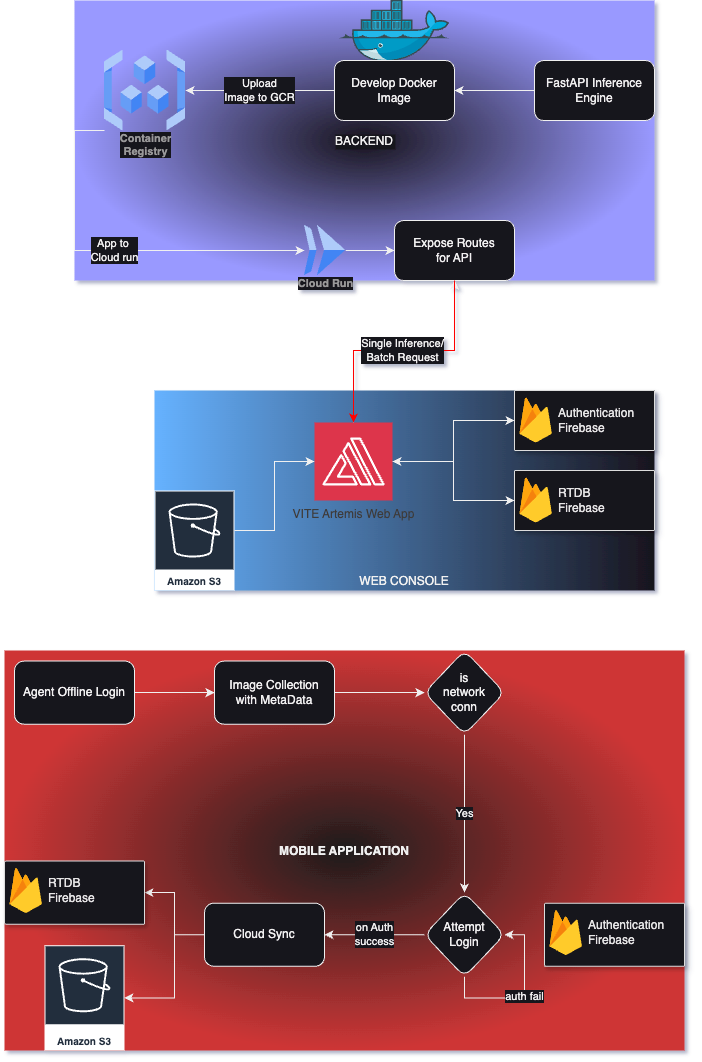

The diagram above was exported from draw.io. Its source (the exported page's mxGraphModel, read from the mxfile embedded in the PNG):
<mxGraphModel dx="1114" dy="817" grid="1" gridSize="10" guides="1" tooltips="1" connect="1" arrows="1" fold="1" page="1" pageScale="1" pageWidth="827" pageHeight="1169" math="0" shadow="0">
  <root>
    <mxCell id="0" />
    <mxCell id="1" parent="0" />
    <mxCell id="TJq9liCqHK82a1mBZkFz-63" value="WEB CONSOLE" style="group;verticalAlign=bottom;fillColor=default;gradientColor=#66B2FF;gradientDirection=west;rounded=0;" vertex="1" connectable="0" parent="1">
      <mxGeometry x="240" y="420" width="500" height="200" as="geometry" />
    </mxCell>
    <mxCell id="TJq9liCqHK82a1mBZkFz-3" value="" style="strokeColor=#dddddd;shadow=1;strokeWidth=1;rounded=1;absoluteArcSize=1;arcSize=2;" vertex="1" parent="TJq9liCqHK82a1mBZkFz-63">
      <mxGeometry x="360" width="140" height="60" as="geometry" />
    </mxCell>
    <mxCell id="TJq9liCqHK82a1mBZkFz-4" value="&lt;font color=&quot;#e6e6e6&quot;&gt;Authentication&lt;br&gt;Firebase&lt;/font&gt;" style="sketch=0;dashed=0;connectable=0;html=1;fillColor=#5184F3;strokeColor=none;shape=mxgraph.gcp2.firebase;part=1;labelPosition=right;verticalLabelPosition=middle;align=left;verticalAlign=middle;spacingLeft=5;fontColor=#999999;fontSize=12;" vertex="1" parent="TJq9liCqHK82a1mBZkFz-3">
      <mxGeometry width="32.4" height="45" relative="1" as="geometry">
        <mxPoint x="5" y="7" as="offset" />
      </mxGeometry>
    </mxCell>
    <mxCell id="TJq9liCqHK82a1mBZkFz-9" value="Amazon S3" style="sketch=0;outlineConnect=0;fontColor=#232F3E;gradientColor=none;strokeColor=#ffffff;fillColor=#232F3E;dashed=0;verticalLabelPosition=middle;verticalAlign=bottom;align=center;html=1;whiteSpace=wrap;fontSize=10;fontStyle=1;spacing=3;shape=mxgraph.aws4.productIcon;prIcon=mxgraph.aws4.s3;" vertex="1" parent="TJq9liCqHK82a1mBZkFz-63">
      <mxGeometry y="100" width="80" height="100" as="geometry" />
    </mxCell>
    <mxCell id="TJq9liCqHK82a1mBZkFz-34" value="" style="strokeColor=#dddddd;shadow=1;strokeWidth=1;rounded=1;absoluteArcSize=1;arcSize=2;" vertex="1" parent="TJq9liCqHK82a1mBZkFz-63">
      <mxGeometry x="360" y="80" width="140" height="60" as="geometry" />
    </mxCell>
    <mxCell id="TJq9liCqHK82a1mBZkFz-35" value="&lt;font color=&quot;#e6e6e6&quot;&gt;RTDB&lt;br&gt;Firebase&lt;/font&gt;" style="sketch=0;dashed=0;connectable=0;html=1;fillColor=#5184F3;strokeColor=none;shape=mxgraph.gcp2.firebase;part=1;labelPosition=right;verticalLabelPosition=middle;align=left;verticalAlign=middle;spacingLeft=5;fontColor=#999999;fontSize=12;" vertex="1" parent="TJq9liCqHK82a1mBZkFz-34">
      <mxGeometry width="32.4" height="45" relative="1" as="geometry">
        <mxPoint x="5" y="7" as="offset" />
      </mxGeometry>
    </mxCell>
    <mxCell id="TJq9liCqHK82a1mBZkFz-57" style="edgeStyle=orthogonalEdgeStyle;rounded=0;orthogonalLoop=1;jettySize=auto;html=1;entryX=0;entryY=0.5;entryDx=0;entryDy=0;" edge="1" parent="TJq9liCqHK82a1mBZkFz-63" source="TJq9liCqHK82a1mBZkFz-56" target="TJq9liCqHK82a1mBZkFz-3">
      <mxGeometry relative="1" as="geometry" />
    </mxCell>
    <mxCell id="TJq9liCqHK82a1mBZkFz-58" style="edgeStyle=orthogonalEdgeStyle;rounded=0;orthogonalLoop=1;jettySize=auto;html=1;" edge="1" parent="TJq9liCqHK82a1mBZkFz-63" source="TJq9liCqHK82a1mBZkFz-56" target="TJq9liCqHK82a1mBZkFz-34">
      <mxGeometry relative="1" as="geometry" />
    </mxCell>
    <mxCell id="TJq9liCqHK82a1mBZkFz-56" value="&lt;font color=&quot;#3e3b3a&quot;&gt;VITE Artemis Web App&lt;/font&gt;" style="sketch=0;points=[[0,0,0],[0.25,0,0],[0.5,0,0],[0.75,0,0],[1,0,0],[0,1,0],[0.25,1,0],[0.5,1,0],[0.75,1,0],[1,1,0],[0,0.25,0],[0,0.5,0],[0,0.75,0],[1,0.25,0],[1,0.5,0],[1,0.75,0]];outlineConnect=0;fontColor=#3E3E3E;fillColor=#DD344C;strokeColor=#ffffff;dashed=0;verticalLabelPosition=bottom;verticalAlign=top;align=center;html=1;fontSize=12;fontStyle=0;aspect=fixed;shape=mxgraph.aws4.resourceIcon;resIcon=mxgraph.aws4.amplify;" vertex="1" parent="TJq9liCqHK82a1mBZkFz-63">
      <mxGeometry x="160" y="32" width="78" height="78" as="geometry" />
    </mxCell>
    <mxCell id="TJq9liCqHK82a1mBZkFz-59" style="edgeStyle=orthogonalEdgeStyle;rounded=0;orthogonalLoop=1;jettySize=auto;html=1;entryX=1;entryY=0.5;entryDx=0;entryDy=0;entryPerimeter=0;" edge="1" parent="TJq9liCqHK82a1mBZkFz-63" source="TJq9liCqHK82a1mBZkFz-34" target="TJq9liCqHK82a1mBZkFz-56">
      <mxGeometry relative="1" as="geometry" />
    </mxCell>
    <mxCell id="TJq9liCqHK82a1mBZkFz-60" style="edgeStyle=orthogonalEdgeStyle;rounded=0;orthogonalLoop=1;jettySize=auto;html=1;entryX=0;entryY=0.5;entryDx=0;entryDy=0;entryPerimeter=0;" edge="1" parent="TJq9liCqHK82a1mBZkFz-63" source="TJq9liCqHK82a1mBZkFz-9" target="TJq9liCqHK82a1mBZkFz-56">
      <mxGeometry relative="1" as="geometry">
        <Array as="points">
          <mxPoint x="120" y="140" />
          <mxPoint x="120" y="71" />
        </Array>
      </mxGeometry>
    </mxCell>
    <mxCell id="TJq9liCqHK82a1mBZkFz-44" value="MOBILE APPLICATION" style="group;verticalAlign=middle;labelBackgroundColor=none;fillColor=#1D1C1C;gradientColor=#ce3636;gradientDirection=radial;fontStyle=1" vertex="1" connectable="0" parent="1">
      <mxGeometry x="90" y="680" width="680" height="400" as="geometry" />
    </mxCell>
    <mxCell id="TJq9liCqHK82a1mBZkFz-15" value="" style="edgeStyle=orthogonalEdgeStyle;rounded=0;orthogonalLoop=1;jettySize=auto;html=1;" edge="1" parent="TJq9liCqHK82a1mBZkFz-44" source="TJq9liCqHK82a1mBZkFz-11" target="TJq9liCqHK82a1mBZkFz-14">
      <mxGeometry relative="1" as="geometry" />
    </mxCell>
    <mxCell id="TJq9liCqHK82a1mBZkFz-11" value="Agent Offline Login" style="rounded=1;whiteSpace=wrap;html=1;" vertex="1" parent="TJq9liCqHK82a1mBZkFz-44">
      <mxGeometry x="10" y="10.526315789473685" width="120" height="63.15789473684211" as="geometry" />
    </mxCell>
    <mxCell id="TJq9liCqHK82a1mBZkFz-23" value="" style="edgeStyle=orthogonalEdgeStyle;rounded=0;orthogonalLoop=1;jettySize=auto;html=1;" edge="1" parent="TJq9liCqHK82a1mBZkFz-44" source="TJq9liCqHK82a1mBZkFz-14" target="TJq9liCqHK82a1mBZkFz-22">
      <mxGeometry relative="1" as="geometry" />
    </mxCell>
    <mxCell id="TJq9liCqHK82a1mBZkFz-14" value="Image Collection&lt;br&gt;with MetaData" style="whiteSpace=wrap;html=1;rounded=1;" vertex="1" parent="TJq9liCqHK82a1mBZkFz-44">
      <mxGeometry x="210" y="10.526315789473685" width="120" height="63.15789473684211" as="geometry" />
    </mxCell>
    <mxCell id="TJq9liCqHK82a1mBZkFz-21" value="on Auth&lt;br&gt;success" style="edgeStyle=orthogonalEdgeStyle;rounded=0;orthogonalLoop=1;jettySize=auto;html=1;entryX=1;entryY=0.5;entryDx=0;entryDy=0;" edge="1" parent="TJq9liCqHK82a1mBZkFz-44" source="TJq9liCqHK82a1mBZkFz-18" target="TJq9liCqHK82a1mBZkFz-27">
      <mxGeometry relative="1" as="geometry">
        <mxPoint x="320" y="284.2105263157895" as="targetPoint" />
      </mxGeometry>
    </mxCell>
    <mxCell id="TJq9liCqHK82a1mBZkFz-18" value="Attempt&lt;br&gt;Login" style="rhombus;whiteSpace=wrap;html=1;rounded=1;" vertex="1" parent="TJq9liCqHK82a1mBZkFz-44">
      <mxGeometry x="420" y="242.10526315789474" width="80" height="84.21052631578948" as="geometry" />
    </mxCell>
    <mxCell id="TJq9liCqHK82a1mBZkFz-24" value="Yes" style="edgeStyle=orthogonalEdgeStyle;rounded=0;orthogonalLoop=1;jettySize=auto;html=1;entryX=0.5;entryY=0;entryDx=0;entryDy=0;" edge="1" parent="TJq9liCqHK82a1mBZkFz-44" source="TJq9liCqHK82a1mBZkFz-22" target="TJq9liCqHK82a1mBZkFz-18">
      <mxGeometry relative="1" as="geometry">
        <mxPoint x="460" y="126.31578947368422" as="targetPoint" />
      </mxGeometry>
    </mxCell>
    <mxCell id="TJq9liCqHK82a1mBZkFz-22" value="is&lt;br&gt;network&lt;br&gt;conn" style="rhombus;whiteSpace=wrap;html=1;rounded=1;" vertex="1" parent="TJq9liCqHK82a1mBZkFz-44">
      <mxGeometry x="420" width="80" height="84.21052631578948" as="geometry" />
    </mxCell>
    <mxCell id="TJq9liCqHK82a1mBZkFz-26" value="auth fail" style="edgeStyle=orthogonalEdgeStyle;rounded=0;orthogonalLoop=1;jettySize=auto;html=1;entryX=1;entryY=0.5;entryDx=0;entryDy=0;" edge="1" parent="TJq9liCqHK82a1mBZkFz-44" source="TJq9liCqHK82a1mBZkFz-18" target="TJq9liCqHK82a1mBZkFz-18">
      <mxGeometry relative="1" as="geometry">
        <Array as="points">
          <mxPoint x="460" y="347.3684210526316" />
          <mxPoint x="520" y="347.3684210526316" />
          <mxPoint x="520" y="284.2105263157895" />
        </Array>
      </mxGeometry>
    </mxCell>
    <mxCell id="TJq9liCqHK82a1mBZkFz-37" style="edgeStyle=orthogonalEdgeStyle;rounded=0;orthogonalLoop=1;jettySize=auto;html=1;entryX=1;entryY=0.5;entryDx=0;entryDy=0;" edge="1" parent="TJq9liCqHK82a1mBZkFz-44" source="TJq9liCqHK82a1mBZkFz-27" target="TJq9liCqHK82a1mBZkFz-32">
      <mxGeometry relative="1" as="geometry" />
    </mxCell>
    <mxCell id="TJq9liCqHK82a1mBZkFz-38" style="edgeStyle=orthogonalEdgeStyle;rounded=0;orthogonalLoop=1;jettySize=auto;html=1;" edge="1" parent="TJq9liCqHK82a1mBZkFz-44" source="TJq9liCqHK82a1mBZkFz-27" target="TJq9liCqHK82a1mBZkFz-36">
      <mxGeometry relative="1" as="geometry">
        <Array as="points">
          <mxPoint x="170" y="284.2105263157895" />
          <mxPoint x="170" y="347.3684210526316" />
        </Array>
      </mxGeometry>
    </mxCell>
    <mxCell id="TJq9liCqHK82a1mBZkFz-27" value="Cloud Sync" style="whiteSpace=wrap;html=1;rounded=1;" vertex="1" parent="TJq9liCqHK82a1mBZkFz-44">
      <mxGeometry x="200" y="252.63157894736844" width="120" height="63.15789473684211" as="geometry" />
    </mxCell>
    <mxCell id="TJq9liCqHK82a1mBZkFz-30" value="" style="strokeColor=#dddddd;shadow=1;strokeWidth=1;rounded=1;absoluteArcSize=1;arcSize=2;" vertex="1" parent="TJq9liCqHK82a1mBZkFz-44">
      <mxGeometry x="540" y="252.63157894736844" width="140" height="63.15789473684211" as="geometry" />
    </mxCell>
    <mxCell id="TJq9liCqHK82a1mBZkFz-31" value="&lt;font color=&quot;#e6e6e6&quot;&gt;Authentication&lt;br&gt;Firebase&lt;/font&gt;" style="sketch=0;dashed=0;connectable=0;html=1;fillColor=#5184F3;strokeColor=none;shape=mxgraph.gcp2.firebase;part=1;labelPosition=right;verticalLabelPosition=middle;align=left;verticalAlign=middle;spacingLeft=5;fontColor=#999999;fontSize=12;" vertex="1" parent="TJq9liCqHK82a1mBZkFz-30">
      <mxGeometry width="32.4" height="45" relative="1" as="geometry">
        <mxPoint x="5" y="7" as="offset" />
      </mxGeometry>
    </mxCell>
    <mxCell id="TJq9liCqHK82a1mBZkFz-32" value="" style="strokeColor=#dddddd;shadow=1;strokeWidth=1;rounded=1;absoluteArcSize=1;arcSize=2;" vertex="1" parent="TJq9liCqHK82a1mBZkFz-44">
      <mxGeometry y="210.52631578947367" width="140" height="63.15789473684211" as="geometry" />
    </mxCell>
    <mxCell id="TJq9liCqHK82a1mBZkFz-33" value="&lt;font color=&quot;#e6e6e6&quot;&gt;RTDB&lt;br&gt;Firebase&lt;/font&gt;" style="sketch=0;dashed=0;connectable=0;html=1;fillColor=#5184F3;strokeColor=none;shape=mxgraph.gcp2.firebase;part=1;labelPosition=right;verticalLabelPosition=middle;align=left;verticalAlign=middle;spacingLeft=5;fontColor=#999999;fontSize=12;" vertex="1" parent="TJq9liCqHK82a1mBZkFz-32">
      <mxGeometry width="32.4" height="45" relative="1" as="geometry">
        <mxPoint x="5" y="7" as="offset" />
      </mxGeometry>
    </mxCell>
    <mxCell id="TJq9liCqHK82a1mBZkFz-36" value="Amazon S3" style="sketch=0;outlineConnect=0;fontColor=#232F3E;gradientColor=none;strokeColor=#ffffff;fillColor=#232F3E;dashed=0;verticalLabelPosition=middle;verticalAlign=bottom;align=center;html=1;whiteSpace=wrap;fontSize=10;fontStyle=1;spacing=3;shape=mxgraph.aws4.productIcon;prIcon=mxgraph.aws4.s3;" vertex="1" parent="TJq9liCqHK82a1mBZkFz-44">
      <mxGeometry x="40" y="294.7368421052632" width="80" height="105.26315789473684" as="geometry" />
    </mxCell>
    <mxCell id="TJq9liCqHK82a1mBZkFz-55" value="BACKEND" style="group;verticalAlign=middle;labelPosition=center;verticalLabelPosition=middle;align=center;textDirection=ltr;labelBackgroundColor=default;fillColor=default;gradientColor=#9999FF;gradientDirection=radial;" vertex="1" connectable="0" parent="1">
      <mxGeometry x="160" y="30" width="580" height="280" as="geometry" />
    </mxCell>
    <mxCell id="TJq9liCqHK82a1mBZkFz-54" style="edgeStyle=orthogonalEdgeStyle;rounded=0;orthogonalLoop=1;jettySize=auto;html=1;labelBackgroundColor=default;" edge="1" parent="TJq9liCqHK82a1mBZkFz-55" source="TJq9liCqHK82a1mBZkFz-40" target="TJq9liCqHK82a1mBZkFz-53">
      <mxGeometry relative="1" as="geometry" />
    </mxCell>
    <mxCell id="TJq9liCqHK82a1mBZkFz-40" value="Cloud Run" style="sketch=0;html=1;verticalAlign=top;labelPosition=center;verticalLabelPosition=bottom;align=center;spacingTop=-6;fontSize=11;fontStyle=1;fontColor=#999999;shape=image;aspect=fixed;imageAspect=0;image=data:image/svg+xml,(base64 omitted: 656 chars);labelBackgroundColor=default;" vertex="1" parent="TJq9liCqHK82a1mBZkFz-55">
      <mxGeometry x="230" y="224.5" width="41.29" height="51" as="geometry" />
    </mxCell>
    <mxCell id="TJq9liCqHK82a1mBZkFz-41" value="" style="image;sketch=0;aspect=fixed;html=1;points=[];align=center;fontSize=12;image=img/lib/mscae/Docker.svg;labelBackgroundColor=default;" vertex="1" parent="TJq9liCqHK82a1mBZkFz-55">
      <mxGeometry x="264.51" width="110.98" height="91" as="geometry" />
    </mxCell>
    <mxCell id="TJq9liCqHK82a1mBZkFz-50" value="App to&amp;nbsp;&lt;br&gt;Cloud run" style="edgeStyle=orthogonalEdgeStyle;rounded=0;orthogonalLoop=1;jettySize=auto;html=1;entryX=0;entryY=0.5;entryDx=0;entryDy=0;labelBackgroundColor=default;" edge="1" parent="TJq9liCqHK82a1mBZkFz-55" source="TJq9liCqHK82a1mBZkFz-42" target="TJq9liCqHK82a1mBZkFz-40">
      <mxGeometry relative="1" as="geometry">
        <Array as="points">
          <mxPoint y="130" />
          <mxPoint y="250" />
        </Array>
      </mxGeometry>
    </mxCell>
    <mxCell id="TJq9liCqHK82a1mBZkFz-42" value="Container&#10;Registry" style="sketch=0;html=1;verticalAlign=top;labelPosition=center;verticalLabelPosition=bottom;align=center;spacingTop=-6;fontSize=11;fontStyle=1;fontColor=#999999;shape=image;aspect=fixed;imageAspect=0;image=data:image/svg+xml,(base64 omitted: 1564 chars);labelBackgroundColor=default;" vertex="1" parent="TJq9liCqHK82a1mBZkFz-55">
      <mxGeometry x="30" y="49.5" width="81" height="81" as="geometry" />
    </mxCell>
    <mxCell id="TJq9liCqHK82a1mBZkFz-48" value="" style="edgeStyle=orthogonalEdgeStyle;rounded=0;orthogonalLoop=1;jettySize=auto;html=1;labelBackgroundColor=default;" edge="1" parent="TJq9liCqHK82a1mBZkFz-55" source="TJq9liCqHK82a1mBZkFz-46" target="TJq9liCqHK82a1mBZkFz-47">
      <mxGeometry relative="1" as="geometry" />
    </mxCell>
    <mxCell id="TJq9liCqHK82a1mBZkFz-46" value="FastAPI Inference Engine" style="rounded=1;whiteSpace=wrap;html=1;labelBackgroundColor=default;" vertex="1" parent="TJq9liCqHK82a1mBZkFz-55">
      <mxGeometry x="460" y="60" width="120" height="60" as="geometry" />
    </mxCell>
    <mxCell id="TJq9liCqHK82a1mBZkFz-49" value="Upload &lt;br&gt;Image to&amp;nbsp;GCR" style="edgeStyle=orthogonalEdgeStyle;rounded=0;orthogonalLoop=1;jettySize=auto;html=1;labelBackgroundColor=default;" edge="1" parent="TJq9liCqHK82a1mBZkFz-55" source="TJq9liCqHK82a1mBZkFz-47" target="TJq9liCqHK82a1mBZkFz-42">
      <mxGeometry relative="1" as="geometry" />
    </mxCell>
    <mxCell id="TJq9liCqHK82a1mBZkFz-47" value="Develop Docker Image" style="whiteSpace=wrap;html=1;rounded=1;labelBackgroundColor=default;" vertex="1" parent="TJq9liCqHK82a1mBZkFz-55">
      <mxGeometry x="260" y="60" width="120" height="60" as="geometry" />
    </mxCell>
    <mxCell id="TJq9liCqHK82a1mBZkFz-53" value="Expose Routes&lt;br&gt;for API" style="rounded=1;whiteSpace=wrap;html=1;labelBackgroundColor=default;" vertex="1" parent="TJq9liCqHK82a1mBZkFz-55">
      <mxGeometry x="320" y="220" width="120" height="60" as="geometry" />
    </mxCell>
    <mxCell id="TJq9liCqHK82a1mBZkFz-62" style="edgeStyle=orthogonalEdgeStyle;rounded=0;orthogonalLoop=1;jettySize=auto;html=1;entryX=0.5;entryY=1;entryDx=0;entryDy=0;" edge="1" parent="1" source="TJq9liCqHK82a1mBZkFz-56" target="TJq9liCqHK82a1mBZkFz-53">
      <mxGeometry relative="1" as="geometry">
        <Array as="points">
          <mxPoint x="439" y="380" />
          <mxPoint x="540" y="380" />
        </Array>
      </mxGeometry>
    </mxCell>
    <mxCell id="TJq9liCqHK82a1mBZkFz-61" value="Single Inference/&lt;div&gt;Batch Request&lt;/div&gt;" style="edgeStyle=orthogonalEdgeStyle;rounded=0;orthogonalLoop=1;jettySize=auto;html=1;entryX=0.5;entryY=0;entryDx=0;entryDy=0;entryPerimeter=0;exitX=0.5;exitY=1;exitDx=0;exitDy=0;strokeColor=#FF0000;" edge="1" parent="1" source="TJq9liCqHK82a1mBZkFz-53" target="TJq9liCqHK82a1mBZkFz-56">
      <mxGeometry x="0.0041" relative="1" as="geometry">
        <Array as="points">
          <mxPoint x="540" y="380" />
          <mxPoint x="439" y="380" />
        </Array>
        <mxPoint as="offset" />
      </mxGeometry>
    </mxCell>
  </root>
</mxGraphModel>